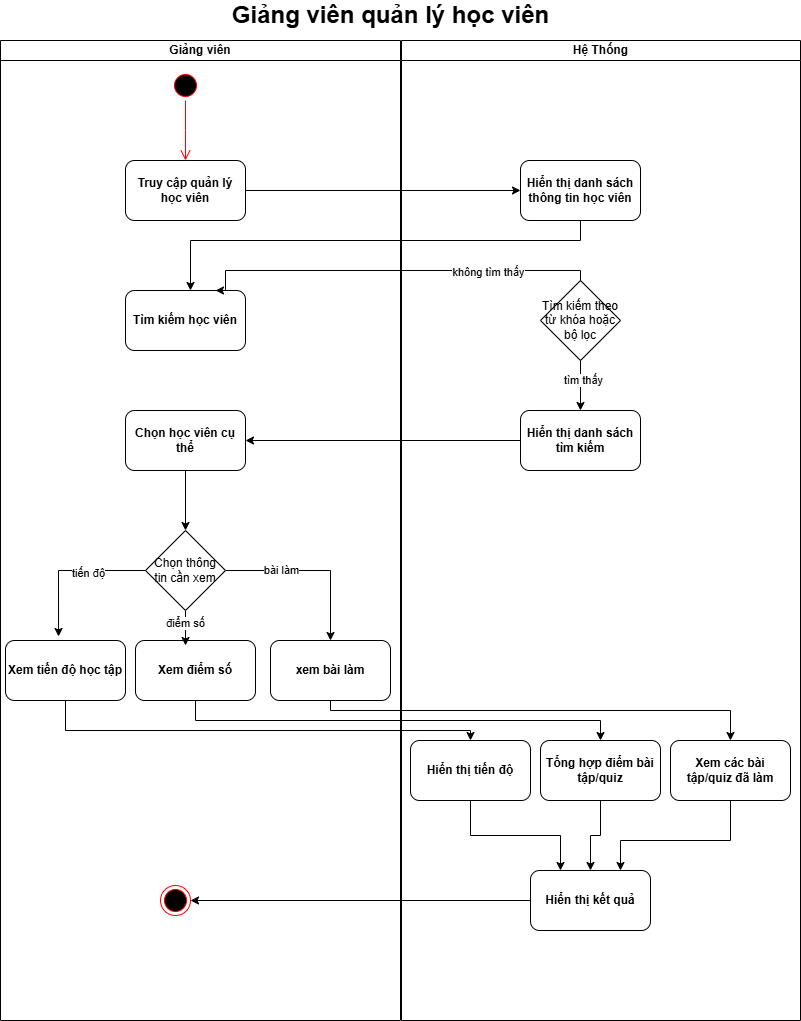

The diagram above was exported from draw.io. Its source (the exported page's mxGraphModel, read from the mxfile embedded in the PNG):
<mxGraphModel dx="1426" dy="755" grid="1" gridSize="10" guides="1" tooltips="1" connect="1" arrows="1" fold="1" page="1" pageScale="1" pageWidth="850" pageHeight="1100" math="0" shadow="0">
  <root>
    <mxCell id="0" />
    <mxCell id="1" parent="0" />
    <mxCell id="c13Fd1gRsS2vhNRuSpH0-1" value="Giảng viên" style="swimlane;startSize=20;whiteSpace=wrap;html=1;fontStyle=1" parent="1" vertex="1">
      <mxGeometry x="50" y="150" width="400" height="980" as="geometry" />
    </mxCell>
    <mxCell id="c13Fd1gRsS2vhNRuSpH0-2" value="" style="ellipse;html=1;shape=startState;fillColor=#000000;strokeColor=#ff0000;fontStyle=1" parent="c13Fd1gRsS2vhNRuSpH0-1" vertex="1">
      <mxGeometry x="170" y="30" width="30" height="30" as="geometry" />
    </mxCell>
    <mxCell id="c13Fd1gRsS2vhNRuSpH0-3" value="" style="edgeStyle=orthogonalEdgeStyle;html=1;verticalAlign=bottom;endArrow=open;endSize=8;strokeColor=#ff0000;rounded=0;fontStyle=1" parent="c13Fd1gRsS2vhNRuSpH0-1" source="c13Fd1gRsS2vhNRuSpH0-2" edge="1">
      <mxGeometry relative="1" as="geometry">
        <mxPoint x="185" y="120" as="targetPoint" />
      </mxGeometry>
    </mxCell>
    <mxCell id="c13Fd1gRsS2vhNRuSpH0-7" value="Truy cập quản lý học viên" style="rounded=1;whiteSpace=wrap;html=1;fontStyle=1" parent="c13Fd1gRsS2vhNRuSpH0-1" vertex="1">
      <mxGeometry x="125" y="120" width="120" height="60" as="geometry" />
    </mxCell>
    <mxCell id="c13Fd1gRsS2vhNRuSpH0-37" value="Tìm kiếm học viên" style="rounded=1;whiteSpace=wrap;html=1;fontStyle=1" parent="c13Fd1gRsS2vhNRuSpH0-1" vertex="1">
      <mxGeometry x="125" y="250" width="120" height="60" as="geometry" />
    </mxCell>
    <mxCell id="c13Fd1gRsS2vhNRuSpH0-54" style="edgeStyle=orthogonalEdgeStyle;rounded=0;orthogonalLoop=1;jettySize=auto;html=1;" parent="c13Fd1gRsS2vhNRuSpH0-1" source="c13Fd1gRsS2vhNRuSpH0-51" target="c13Fd1gRsS2vhNRuSpH0-53" edge="1">
      <mxGeometry relative="1" as="geometry" />
    </mxCell>
    <mxCell id="c13Fd1gRsS2vhNRuSpH0-51" value="Chọn học viên cụ thể" style="rounded=1;whiteSpace=wrap;html=1;fontStyle=1" parent="c13Fd1gRsS2vhNRuSpH0-1" vertex="1">
      <mxGeometry x="125" y="370" width="120" height="60" as="geometry" />
    </mxCell>
    <mxCell id="c13Fd1gRsS2vhNRuSpH0-60" style="edgeStyle=orthogonalEdgeStyle;rounded=0;orthogonalLoop=1;jettySize=auto;html=1;entryX=0.5;entryY=0;entryDx=0;entryDy=0;" parent="c13Fd1gRsS2vhNRuSpH0-1" source="c13Fd1gRsS2vhNRuSpH0-53" target="c13Fd1gRsS2vhNRuSpH0-57" edge="1">
      <mxGeometry relative="1" as="geometry" />
    </mxCell>
    <mxCell id="c13Fd1gRsS2vhNRuSpH0-62" value="bài làm" style="edgeLabel;html=1;align=center;verticalAlign=middle;resizable=0;points=[];" parent="c13Fd1gRsS2vhNRuSpH0-60" vertex="1" connectable="0">
      <mxGeometry x="-0.3714" y="1" relative="1" as="geometry">
        <mxPoint as="offset" />
      </mxGeometry>
    </mxCell>
    <mxCell id="c13Fd1gRsS2vhNRuSpH0-53" value="Chọn thông tin cần xem" style="rhombus;whiteSpace=wrap;html=1;" parent="c13Fd1gRsS2vhNRuSpH0-1" vertex="1">
      <mxGeometry x="145" y="490" width="80" height="80" as="geometry" />
    </mxCell>
    <mxCell id="c13Fd1gRsS2vhNRuSpH0-55" value="Xem tiến độ học tập" style="rounded=1;whiteSpace=wrap;html=1;fontStyle=1" parent="c13Fd1gRsS2vhNRuSpH0-1" vertex="1">
      <mxGeometry x="5" y="600" width="120" height="60" as="geometry" />
    </mxCell>
    <mxCell id="c13Fd1gRsS2vhNRuSpH0-56" value="Xem điểm số" style="rounded=1;whiteSpace=wrap;html=1;fontStyle=1" parent="c13Fd1gRsS2vhNRuSpH0-1" vertex="1">
      <mxGeometry x="135" y="600" width="120" height="60" as="geometry" />
    </mxCell>
    <mxCell id="c13Fd1gRsS2vhNRuSpH0-57" value="xem bài làm" style="rounded=1;whiteSpace=wrap;html=1;fontStyle=1" parent="c13Fd1gRsS2vhNRuSpH0-1" vertex="1">
      <mxGeometry x="270" y="600" width="120" height="60" as="geometry" />
    </mxCell>
    <mxCell id="c13Fd1gRsS2vhNRuSpH0-58" style="edgeStyle=orthogonalEdgeStyle;rounded=0;orthogonalLoop=1;jettySize=auto;html=1;entryX=0.442;entryY=-0.067;entryDx=0;entryDy=0;entryPerimeter=0;" parent="c13Fd1gRsS2vhNRuSpH0-1" source="c13Fd1gRsS2vhNRuSpH0-53" target="c13Fd1gRsS2vhNRuSpH0-55" edge="1">
      <mxGeometry relative="1" as="geometry" />
    </mxCell>
    <mxCell id="c13Fd1gRsS2vhNRuSpH0-61" value="tiến độ" style="edgeLabel;html=1;align=center;verticalAlign=middle;resizable=0;points=[];" parent="c13Fd1gRsS2vhNRuSpH0-58" vertex="1" connectable="0">
      <mxGeometry x="-0.2417" y="2" relative="1" as="geometry">
        <mxPoint as="offset" />
      </mxGeometry>
    </mxCell>
    <mxCell id="c13Fd1gRsS2vhNRuSpH0-59" style="edgeStyle=orthogonalEdgeStyle;rounded=0;orthogonalLoop=1;jettySize=auto;html=1;entryX=0.417;entryY=0.083;entryDx=0;entryDy=0;entryPerimeter=0;" parent="c13Fd1gRsS2vhNRuSpH0-1" source="c13Fd1gRsS2vhNRuSpH0-53" target="c13Fd1gRsS2vhNRuSpH0-56" edge="1">
      <mxGeometry relative="1" as="geometry" />
    </mxCell>
    <mxCell id="c13Fd1gRsS2vhNRuSpH0-63" value="điểm số" style="edgeLabel;html=1;align=center;verticalAlign=middle;resizable=0;points=[];" parent="c13Fd1gRsS2vhNRuSpH0-59" vertex="1" connectable="0">
      <mxGeometry x="0.0186" y="1" relative="1" as="geometry">
        <mxPoint as="offset" />
      </mxGeometry>
    </mxCell>
    <mxCell id="c13Fd1gRsS2vhNRuSpH0-76" value="" style="ellipse;html=1;shape=endState;fillColor=#000000;strokeColor=#ff0000;" parent="c13Fd1gRsS2vhNRuSpH0-1" vertex="1">
      <mxGeometry x="160" y="845" width="30" height="30" as="geometry" />
    </mxCell>
    <mxCell id="c13Fd1gRsS2vhNRuSpH0-15" value="Hệ Thống" style="swimlane;startSize=20;whiteSpace=wrap;html=1;fontStyle=1" parent="1" vertex="1">
      <mxGeometry x="451" y="150" width="399" height="980" as="geometry" />
    </mxCell>
    <mxCell id="c13Fd1gRsS2vhNRuSpH0-36" value="Hiển thị danh sách thông tin học viên" style="rounded=1;whiteSpace=wrap;html=1;fontStyle=1" parent="c13Fd1gRsS2vhNRuSpH0-15" vertex="1">
      <mxGeometry x="119" y="120" width="120" height="60" as="geometry" />
    </mxCell>
    <mxCell id="c13Fd1gRsS2vhNRuSpH0-48" style="edgeStyle=orthogonalEdgeStyle;rounded=0;orthogonalLoop=1;jettySize=auto;html=1;" parent="c13Fd1gRsS2vhNRuSpH0-15" source="c13Fd1gRsS2vhNRuSpH0-39" target="c13Fd1gRsS2vhNRuSpH0-47" edge="1">
      <mxGeometry relative="1" as="geometry" />
    </mxCell>
    <mxCell id="c13Fd1gRsS2vhNRuSpH0-50" value="tìm thấy" style="edgeLabel;html=1;align=center;verticalAlign=middle;resizable=0;points=[];" parent="c13Fd1gRsS2vhNRuSpH0-48" vertex="1" connectable="0">
      <mxGeometry x="-0.24" y="2" relative="1" as="geometry">
        <mxPoint as="offset" />
      </mxGeometry>
    </mxCell>
    <mxCell id="c13Fd1gRsS2vhNRuSpH0-39" value="Tìm kiếm theo từ khóa hoặc bộ lọc" style="rhombus;whiteSpace=wrap;html=1;" parent="c13Fd1gRsS2vhNRuSpH0-15" vertex="1">
      <mxGeometry x="139" y="240" width="80" height="80" as="geometry" />
    </mxCell>
    <mxCell id="c13Fd1gRsS2vhNRuSpH0-47" value="Hiển thị danh sách tìm kiếm" style="rounded=1;whiteSpace=wrap;html=1;fontStyle=1" parent="c13Fd1gRsS2vhNRuSpH0-15" vertex="1">
      <mxGeometry x="119" y="370" width="120" height="60" as="geometry" />
    </mxCell>
    <mxCell id="c13Fd1gRsS2vhNRuSpH0-73" style="edgeStyle=orthogonalEdgeStyle;rounded=0;orthogonalLoop=1;jettySize=auto;html=1;entryX=0.25;entryY=0;entryDx=0;entryDy=0;" parent="c13Fd1gRsS2vhNRuSpH0-15" source="c13Fd1gRsS2vhNRuSpH0-65" target="c13Fd1gRsS2vhNRuSpH0-72" edge="1">
      <mxGeometry relative="1" as="geometry" />
    </mxCell>
    <mxCell id="c13Fd1gRsS2vhNRuSpH0-65" value="Hiển thị tiến độ" style="rounded=1;whiteSpace=wrap;html=1;fontStyle=1" parent="c13Fd1gRsS2vhNRuSpH0-15" vertex="1">
      <mxGeometry x="9" y="700" width="120" height="60" as="geometry" />
    </mxCell>
    <mxCell id="c13Fd1gRsS2vhNRuSpH0-74" style="edgeStyle=orthogonalEdgeStyle;rounded=0;orthogonalLoop=1;jettySize=auto;html=1;" parent="c13Fd1gRsS2vhNRuSpH0-15" source="c13Fd1gRsS2vhNRuSpH0-66" target="c13Fd1gRsS2vhNRuSpH0-72" edge="1">
      <mxGeometry relative="1" as="geometry" />
    </mxCell>
    <mxCell id="c13Fd1gRsS2vhNRuSpH0-66" value="Tổng hợp điểm bài tập/quiz" style="rounded=1;whiteSpace=wrap;html=1;fontStyle=1" parent="c13Fd1gRsS2vhNRuSpH0-15" vertex="1">
      <mxGeometry x="139" y="700" width="120" height="60" as="geometry" />
    </mxCell>
    <mxCell id="c13Fd1gRsS2vhNRuSpH0-75" style="edgeStyle=orthogonalEdgeStyle;rounded=0;orthogonalLoop=1;jettySize=auto;html=1;entryX=0.75;entryY=0;entryDx=0;entryDy=0;" parent="c13Fd1gRsS2vhNRuSpH0-15" source="c13Fd1gRsS2vhNRuSpH0-67" target="c13Fd1gRsS2vhNRuSpH0-72" edge="1">
      <mxGeometry relative="1" as="geometry">
        <Array as="points">
          <mxPoint x="329" y="800" />
          <mxPoint x="219" y="800" />
        </Array>
      </mxGeometry>
    </mxCell>
    <mxCell id="c13Fd1gRsS2vhNRuSpH0-67" value="Xem các bài tập/quiz đã làm" style="rounded=1;whiteSpace=wrap;html=1;fontStyle=1" parent="c13Fd1gRsS2vhNRuSpH0-15" vertex="1">
      <mxGeometry x="269" y="700" width="120" height="60" as="geometry" />
    </mxCell>
    <mxCell id="c13Fd1gRsS2vhNRuSpH0-72" value="Hiển thị kết quả" style="rounded=1;whiteSpace=wrap;html=1;fontStyle=1" parent="c13Fd1gRsS2vhNRuSpH0-15" vertex="1">
      <mxGeometry x="129" y="830" width="120" height="60" as="geometry" />
    </mxCell>
    <mxCell id="c13Fd1gRsS2vhNRuSpH0-27" value="&lt;span style=&quot;font-size: 24px;&quot;&gt;Giảng viên quản lý học viên&lt;/span&gt;" style="text;html=1;align=center;verticalAlign=middle;whiteSpace=wrap;rounded=0;fontStyle=1" parent="1" vertex="1">
      <mxGeometry x="170" y="110" width="541" height="30" as="geometry" />
    </mxCell>
    <mxCell id="c13Fd1gRsS2vhNRuSpH0-28" style="edgeStyle=orthogonalEdgeStyle;rounded=0;orthogonalLoop=1;jettySize=auto;html=1;fontStyle=1" parent="1" source="c13Fd1gRsS2vhNRuSpH0-7" edge="1">
      <mxGeometry relative="1" as="geometry">
        <mxPoint x="570" y="300" as="targetPoint" />
      </mxGeometry>
    </mxCell>
    <mxCell id="c13Fd1gRsS2vhNRuSpH0-38" style="edgeStyle=orthogonalEdgeStyle;rounded=0;orthogonalLoop=1;jettySize=auto;html=1;" parent="1" source="c13Fd1gRsS2vhNRuSpH0-36" target="c13Fd1gRsS2vhNRuSpH0-37" edge="1">
      <mxGeometry relative="1" as="geometry">
        <Array as="points">
          <mxPoint x="630" y="350" />
          <mxPoint x="240" y="350" />
        </Array>
      </mxGeometry>
    </mxCell>
    <mxCell id="c13Fd1gRsS2vhNRuSpH0-40" style="edgeStyle=orthogonalEdgeStyle;rounded=0;orthogonalLoop=1;jettySize=auto;html=1;entryX=0.75;entryY=0;entryDx=0;entryDy=0;" parent="1" source="c13Fd1gRsS2vhNRuSpH0-39" target="c13Fd1gRsS2vhNRuSpH0-37" edge="1">
      <mxGeometry relative="1" as="geometry">
        <Array as="points">
          <mxPoint x="630" y="380" />
          <mxPoint x="275" y="380" />
        </Array>
      </mxGeometry>
    </mxCell>
    <mxCell id="c13Fd1gRsS2vhNRuSpH0-41" value="không tìm thấy" style="edgeLabel;html=1;align=center;verticalAlign=middle;resizable=0;points=[];" parent="c13Fd1gRsS2vhNRuSpH0-40" vertex="1" connectable="0">
      <mxGeometry x="-0.4805" y="1" relative="1" as="geometry">
        <mxPoint as="offset" />
      </mxGeometry>
    </mxCell>
    <mxCell id="c13Fd1gRsS2vhNRuSpH0-52" style="edgeStyle=orthogonalEdgeStyle;rounded=0;orthogonalLoop=1;jettySize=auto;html=1;entryX=1;entryY=0.5;entryDx=0;entryDy=0;" parent="1" source="c13Fd1gRsS2vhNRuSpH0-47" target="c13Fd1gRsS2vhNRuSpH0-51" edge="1">
      <mxGeometry relative="1" as="geometry" />
    </mxCell>
    <mxCell id="c13Fd1gRsS2vhNRuSpH0-69" style="edgeStyle=orthogonalEdgeStyle;rounded=0;orthogonalLoop=1;jettySize=auto;html=1;" parent="1" source="c13Fd1gRsS2vhNRuSpH0-56" target="c13Fd1gRsS2vhNRuSpH0-66" edge="1">
      <mxGeometry relative="1" as="geometry">
        <Array as="points">
          <mxPoint x="245" y="830" />
          <mxPoint x="650" y="830" />
        </Array>
      </mxGeometry>
    </mxCell>
    <mxCell id="c13Fd1gRsS2vhNRuSpH0-70" style="edgeStyle=orthogonalEdgeStyle;rounded=0;orthogonalLoop=1;jettySize=auto;html=1;" parent="1" source="c13Fd1gRsS2vhNRuSpH0-57" target="c13Fd1gRsS2vhNRuSpH0-67" edge="1">
      <mxGeometry relative="1" as="geometry">
        <Array as="points">
          <mxPoint x="380" y="820" />
          <mxPoint x="780" y="820" />
        </Array>
      </mxGeometry>
    </mxCell>
    <mxCell id="c13Fd1gRsS2vhNRuSpH0-71" style="edgeStyle=orthogonalEdgeStyle;rounded=0;orthogonalLoop=1;jettySize=auto;html=1;" parent="1" source="c13Fd1gRsS2vhNRuSpH0-55" target="c13Fd1gRsS2vhNRuSpH0-65" edge="1">
      <mxGeometry relative="1" as="geometry">
        <Array as="points">
          <mxPoint x="115" y="840" />
          <mxPoint x="520" y="840" />
        </Array>
      </mxGeometry>
    </mxCell>
    <mxCell id="c13Fd1gRsS2vhNRuSpH0-78" style="edgeStyle=orthogonalEdgeStyle;rounded=0;orthogonalLoop=1;jettySize=auto;html=1;entryX=1;entryY=0.5;entryDx=0;entryDy=0;" parent="1" source="c13Fd1gRsS2vhNRuSpH0-72" target="c13Fd1gRsS2vhNRuSpH0-76" edge="1">
      <mxGeometry relative="1" as="geometry" />
    </mxCell>
  </root>
</mxGraphModel>